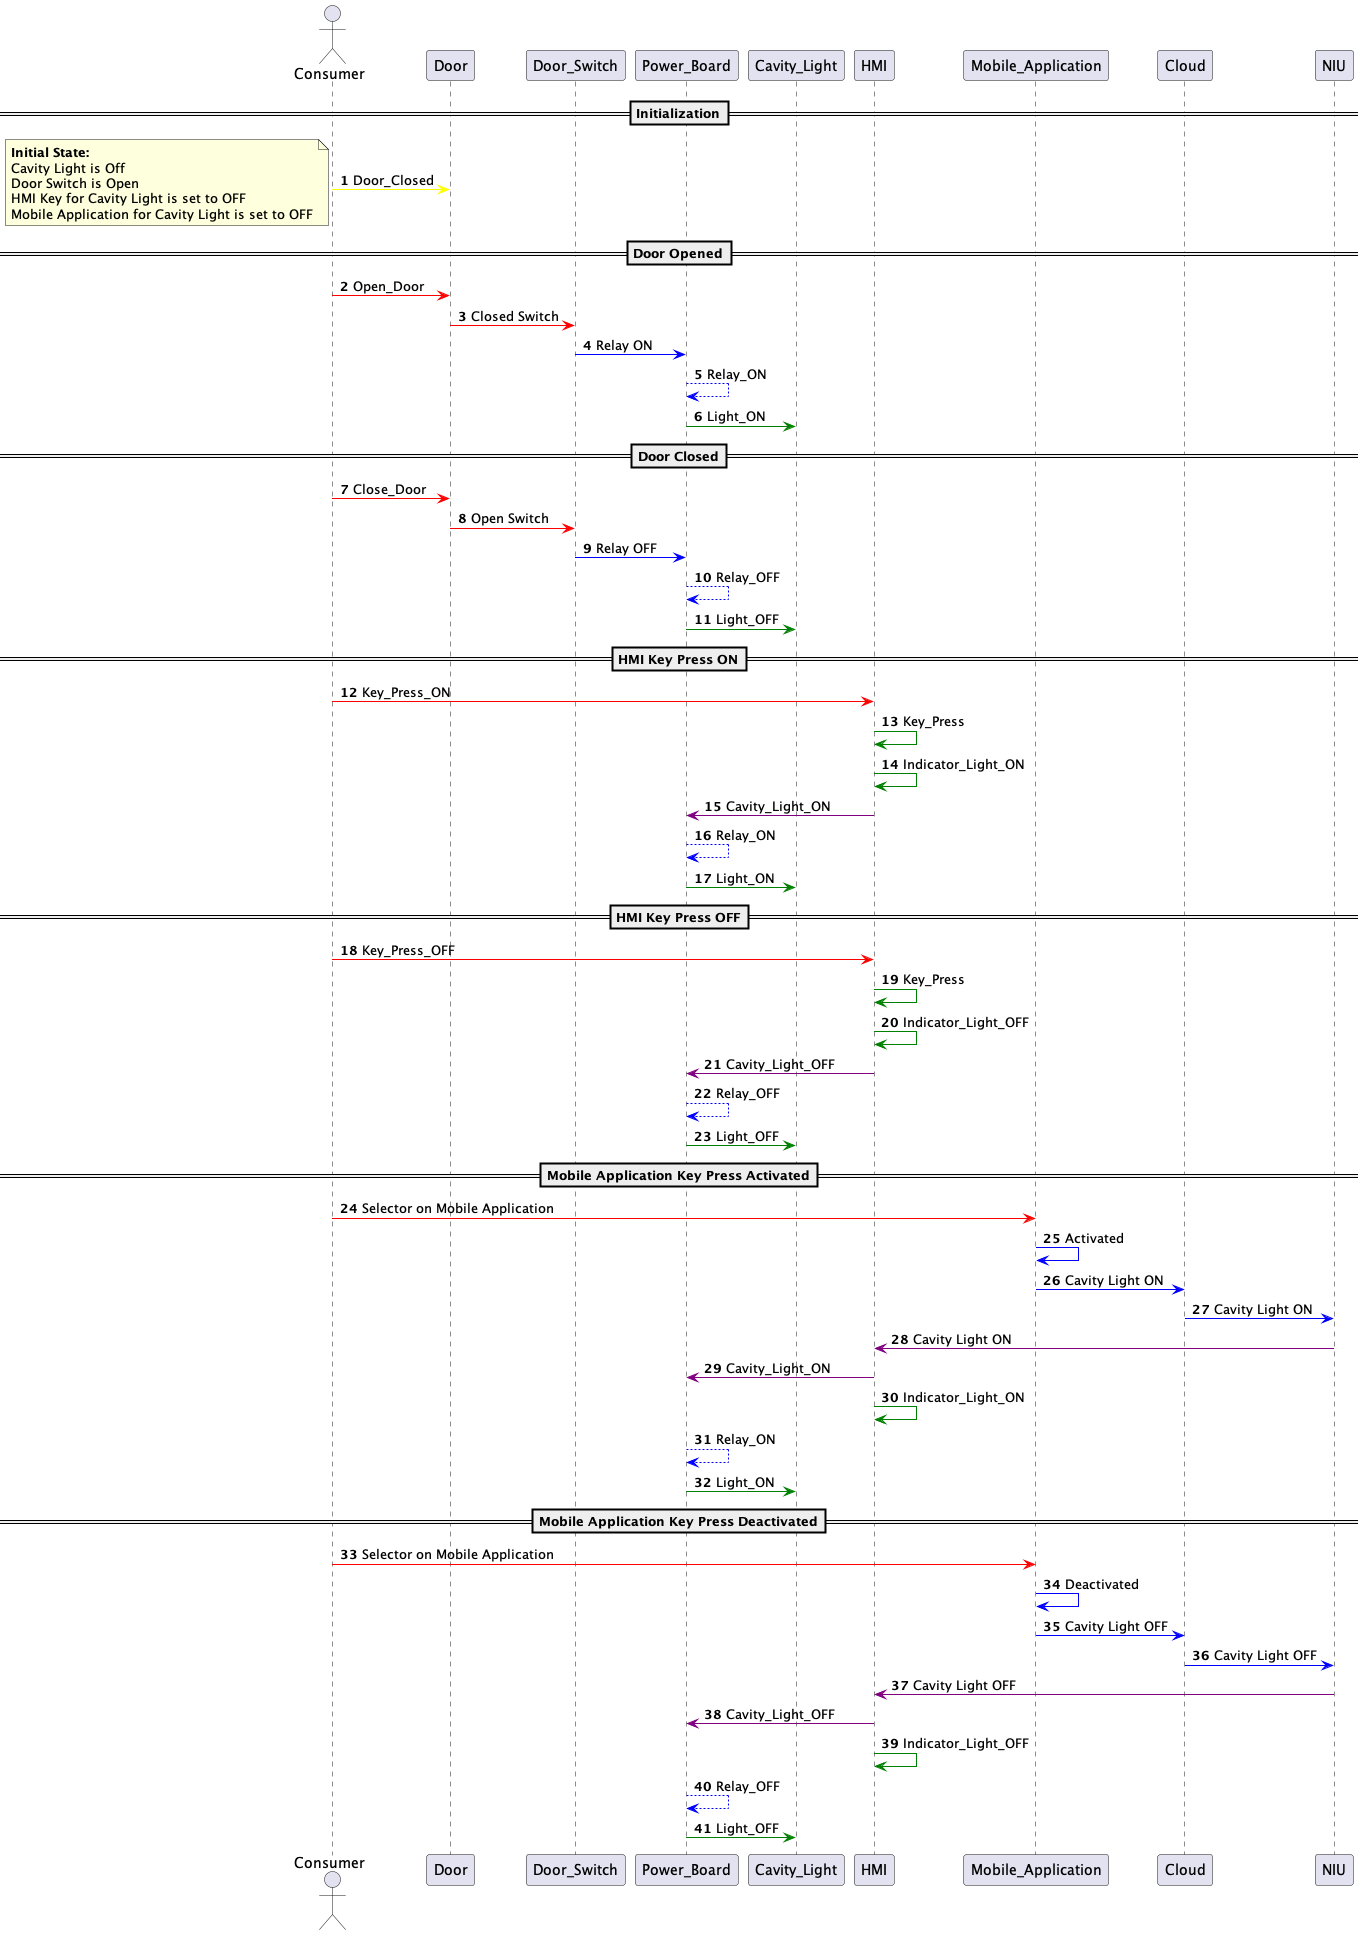

The diagram above was rendered by PlantUML. Its source (embedded in the PNG):
@startuml phases_sequence_diagram

    autonumber
    actor Consumer
    ==Initialization==
    Consumer -[#Yellow]> Door: Door_Closed
    note left 
    **Initial State:**
    Cavity Light is Off
    Door Switch is Open 
    HMI Key for Cavity Light is set to OFF
    Mobile Application for Cavity Light is set to OFF
    end note
   ==Door Opened==
    Consumer -[#red]> Door : Open_Door

    Door -[#red]> Door_Switch : Closed Switch
    Door_Switch -[#blue]> Power_Board: Relay ON
    Power_Board -[#0000FF]->Power_Board : Relay_ON
    Power_Board -[#Green]> Cavity_Light : Light_ON

   ==Door Closed==
    Consumer -[#red]> Door : Close_Door

    Door -[#red]> Door_Switch : Open Switch
    Door_Switch -[#blue]> Power_Board: Relay OFF
    Power_Board -[#0000FF]->Power_Board : Relay_OFF
    Power_Board -[#Green]> Cavity_Light : Light_OFF

   ==HMI Key Press ON==
    Consumer -[#red]> HMI : Key_Press_ON
    HMI -[#green]> HMI : Key_Press
    HMI -[#green]> HMI : Indicator_Light_ON
    HMI -[#purple]> Power_Board : Cavity_Light_ON
    Power_Board -[#0000FF]->Power_Board : Relay_ON
    Power_Board -[#green]> Cavity_Light : Light_ON

    ==HMI Key Press OFF==
    Consumer -[#red]> HMI : Key_Press_OFF
    HMI -[#green]> HMI : Key_Press
    HMI -[#green]> HMI : Indicator_Light_OFF
    HMI -[#purple]> Power_Board : Cavity_Light_OFF
    Power_Board -[#0000FF]->Power_Board : Relay_OFF
    Power_Board -[#green]> Cavity_Light : Light_OFF

    ==Mobile Application Key Press Activated==
    Consumer -[#red]> Mobile_Application : Selector on Mobile Application
    Mobile_Application -[#blue]> Mobile_Application : Activated
    Mobile_Application -[#blue]> Cloud : Cavity Light ON
    Cloud -[#blue]> NIU : Cavity Light ON
    NIU -[#purple]> HMI : Cavity Light ON
    HMI -[#purple]> Power_Board : Cavity_Light_ON
    HMI -[#green]> HMI : Indicator_Light_ON
    Power_Board -[#0000FF]->Power_Board : Relay_ON
    Power_Board -[#green]> Cavity_Light : Light_ON   

    ==Mobile Application Key Press Deactivated==
    Consumer -[#red]> Mobile_Application : Selector on Mobile Application
    Mobile_Application -[#blue]> Mobile_Application : Deactivated
    Mobile_Application -[#blue]> Cloud : Cavity Light OFF
    Cloud -[#blue]> NIU : Cavity Light OFF
    NIU -[#purple]> HMI : Cavity Light OFF
    HMI -[#purple]> Power_Board : Cavity_Light_OFF
    HMI -[#green]> HMI : Indicator_Light_OFF
    Power_Board -[#0000FF]->Power_Board : Relay_OFF
    Power_Board -[#green]> Cavity_Light : Light_OFF 
@enduml